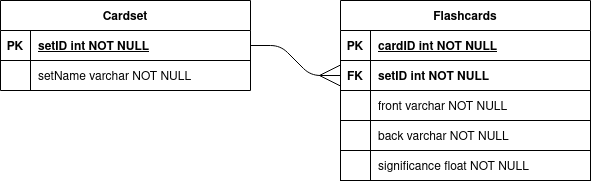

The diagram above was exported from draw.io. Its source (the exported page's mxGraphModel, read from the mxfile embedded in the PNG):
<mxGraphModel dx="868" dy="412" grid="1" gridSize="10" guides="1" tooltips="1" connect="1" arrows="1" fold="1" page="1" pageScale="1" pageWidth="850" pageHeight="1100" math="0" shadow="0" extFonts="Permanent Marker^https://fonts.googleapis.com/css?family=Permanent+Marker">
  <root>
    <mxCell id="0" />
    <mxCell id="1" parent="0" />
    <mxCell id="C-vyLk0tnHw3VtMMgP7b-1" value="" style="edgeStyle=entityRelationEdgeStyle;endArrow=ERmany;startArrow=none;endFill=0;startFill=0;endSize=19;entryX=0;entryY=0.5;entryDx=0;entryDy=0;" parent="1" source="C-vyLk0tnHw3VtMMgP7b-24" target="VOCMMBQS65MmEX-ZeJrm-6" edge="1">
      <mxGeometry width="100" height="100" relative="1" as="geometry">
        <mxPoint x="340" y="720" as="sourcePoint" />
        <mxPoint x="460" y="165" as="targetPoint" />
      </mxGeometry>
    </mxCell>
    <mxCell id="C-vyLk0tnHw3VtMMgP7b-23" value="Cardset" style="shape=table;startSize=30;container=1;collapsible=1;childLayout=tableLayout;fixedRows=1;rowLines=0;fontStyle=1;align=center;resizeLast=1;" parent="1" vertex="1">
      <mxGeometry x="120" y="120" width="250" height="90" as="geometry" />
    </mxCell>
    <mxCell id="C-vyLk0tnHw3VtMMgP7b-24" value="" style="shape=partialRectangle;collapsible=0;dropTarget=0;pointerEvents=0;fillColor=none;points=[[0,0.5],[1,0.5]];portConstraint=eastwest;top=0;left=0;right=0;bottom=1;" parent="C-vyLk0tnHw3VtMMgP7b-23" vertex="1">
      <mxGeometry y="30" width="250" height="30" as="geometry" />
    </mxCell>
    <mxCell id="C-vyLk0tnHw3VtMMgP7b-25" value="PK" style="shape=partialRectangle;overflow=hidden;connectable=0;fillColor=none;top=0;left=0;bottom=0;right=0;fontStyle=1;" parent="C-vyLk0tnHw3VtMMgP7b-24" vertex="1">
      <mxGeometry width="30" height="30" as="geometry">
        <mxRectangle width="30" height="30" as="alternateBounds" />
      </mxGeometry>
    </mxCell>
    <mxCell id="C-vyLk0tnHw3VtMMgP7b-26" value="setID int NOT NULL " style="shape=partialRectangle;overflow=hidden;connectable=0;fillColor=none;top=0;left=0;bottom=0;right=0;align=left;spacingLeft=6;fontStyle=5;" parent="C-vyLk0tnHw3VtMMgP7b-24" vertex="1">
      <mxGeometry x="30" width="220" height="30" as="geometry">
        <mxRectangle width="220" height="30" as="alternateBounds" />
      </mxGeometry>
    </mxCell>
    <mxCell id="C-vyLk0tnHw3VtMMgP7b-27" value="" style="shape=partialRectangle;collapsible=0;dropTarget=0;pointerEvents=0;fillColor=none;points=[[0,0.5],[1,0.5]];portConstraint=eastwest;top=0;left=0;right=0;bottom=0;" parent="C-vyLk0tnHw3VtMMgP7b-23" vertex="1">
      <mxGeometry y="60" width="250" height="30" as="geometry" />
    </mxCell>
    <mxCell id="C-vyLk0tnHw3VtMMgP7b-28" value="" style="shape=partialRectangle;overflow=hidden;connectable=0;fillColor=none;top=0;left=0;bottom=0;right=0;" parent="C-vyLk0tnHw3VtMMgP7b-27" vertex="1">
      <mxGeometry width="30" height="30" as="geometry">
        <mxRectangle width="30" height="30" as="alternateBounds" />
      </mxGeometry>
    </mxCell>
    <mxCell id="C-vyLk0tnHw3VtMMgP7b-29" value="setName varchar NOT NULL" style="shape=partialRectangle;overflow=hidden;connectable=0;fillColor=none;top=0;left=0;bottom=0;right=0;align=left;spacingLeft=6;" parent="C-vyLk0tnHw3VtMMgP7b-27" vertex="1">
      <mxGeometry x="30" width="220" height="30" as="geometry">
        <mxRectangle width="220" height="30" as="alternateBounds" />
      </mxGeometry>
    </mxCell>
    <mxCell id="VOCMMBQS65MmEX-ZeJrm-2" value="Flashcards" style="shape=table;startSize=30;container=1;collapsible=1;childLayout=tableLayout;fixedRows=1;rowLines=0;fontStyle=1;align=center;resizeLast=1;" vertex="1" parent="1">
      <mxGeometry x="460" y="120" width="250" height="90" as="geometry" />
    </mxCell>
    <mxCell id="VOCMMBQS65MmEX-ZeJrm-3" value="" style="shape=partialRectangle;collapsible=0;dropTarget=0;pointerEvents=0;fillColor=none;points=[[0,0.5],[1,0.5]];portConstraint=eastwest;top=0;left=0;right=0;bottom=1;" vertex="1" parent="VOCMMBQS65MmEX-ZeJrm-2">
      <mxGeometry y="30" width="250" height="30" as="geometry" />
    </mxCell>
    <mxCell id="VOCMMBQS65MmEX-ZeJrm-4" value="PK" style="shape=partialRectangle;overflow=hidden;connectable=0;fillColor=none;top=0;left=0;bottom=0;right=0;fontStyle=1;" vertex="1" parent="VOCMMBQS65MmEX-ZeJrm-3">
      <mxGeometry width="30" height="30" as="geometry">
        <mxRectangle width="30" height="30" as="alternateBounds" />
      </mxGeometry>
    </mxCell>
    <mxCell id="VOCMMBQS65MmEX-ZeJrm-5" value="cardID int NOT NULL " style="shape=partialRectangle;overflow=hidden;connectable=0;fillColor=none;top=0;left=0;bottom=0;right=0;align=left;spacingLeft=6;fontStyle=5;" vertex="1" parent="VOCMMBQS65MmEX-ZeJrm-3">
      <mxGeometry x="30" width="220" height="30" as="geometry">
        <mxRectangle width="220" height="30" as="alternateBounds" />
      </mxGeometry>
    </mxCell>
    <mxCell id="VOCMMBQS65MmEX-ZeJrm-6" value="" style="shape=partialRectangle;collapsible=0;dropTarget=0;pointerEvents=0;fillColor=none;points=[[0,0.5],[1,0.5]];portConstraint=eastwest;top=0;left=0;right=0;bottom=0;" vertex="1" parent="VOCMMBQS65MmEX-ZeJrm-2">
      <mxGeometry y="60" width="250" height="30" as="geometry" />
    </mxCell>
    <mxCell id="VOCMMBQS65MmEX-ZeJrm-7" value="FK" style="shape=partialRectangle;overflow=hidden;connectable=0;fillColor=none;top=0;left=0;bottom=0;right=0;fontStyle=1" vertex="1" parent="VOCMMBQS65MmEX-ZeJrm-6">
      <mxGeometry width="30" height="30" as="geometry">
        <mxRectangle width="30" height="30" as="alternateBounds" />
      </mxGeometry>
    </mxCell>
    <mxCell id="VOCMMBQS65MmEX-ZeJrm-8" value="setID int NOT NULL" style="shape=partialRectangle;overflow=hidden;connectable=0;fillColor=none;top=0;left=0;bottom=0;right=0;align=left;spacingLeft=6;fontStyle=1" vertex="1" parent="VOCMMBQS65MmEX-ZeJrm-6">
      <mxGeometry x="30" width="220" height="30" as="geometry">
        <mxRectangle width="220" height="30" as="alternateBounds" />
      </mxGeometry>
    </mxCell>
    <mxCell id="VOCMMBQS65MmEX-ZeJrm-9" value="" style="shape=table;startSize=0;container=1;collapsible=1;childLayout=tableLayout;fixedRows=1;rowLines=0;fontStyle=1;align=center;resizeLast=1;" vertex="1" parent="1">
      <mxGeometry x="460" y="210" width="250" height="60" as="geometry">
        <mxRectangle x="450" y="220" width="100" height="30" as="alternateBounds" />
      </mxGeometry>
    </mxCell>
    <mxCell id="VOCMMBQS65MmEX-ZeJrm-10" value="" style="shape=partialRectangle;collapsible=0;dropTarget=0;pointerEvents=0;fillColor=none;points=[[0,0.5],[1,0.5]];portConstraint=eastwest;top=0;left=0;right=0;bottom=1;" vertex="1" parent="VOCMMBQS65MmEX-ZeJrm-9">
      <mxGeometry width="250" height="30" as="geometry" />
    </mxCell>
    <mxCell id="VOCMMBQS65MmEX-ZeJrm-11" value="" style="shape=partialRectangle;overflow=hidden;connectable=0;fillColor=none;top=0;left=0;bottom=0;right=0;fontStyle=1;" vertex="1" parent="VOCMMBQS65MmEX-ZeJrm-10">
      <mxGeometry width="30" height="30" as="geometry">
        <mxRectangle width="30" height="30" as="alternateBounds" />
      </mxGeometry>
    </mxCell>
    <mxCell id="VOCMMBQS65MmEX-ZeJrm-12" value="front varchar NOT NULL   " style="shape=partialRectangle;overflow=hidden;connectable=0;fillColor=none;top=0;left=0;bottom=0;right=0;align=left;spacingLeft=6;fontStyle=0;" vertex="1" parent="VOCMMBQS65MmEX-ZeJrm-10">
      <mxGeometry x="30" width="220" height="30" as="geometry">
        <mxRectangle width="220" height="30" as="alternateBounds" />
      </mxGeometry>
    </mxCell>
    <mxCell id="VOCMMBQS65MmEX-ZeJrm-13" value="" style="shape=partialRectangle;collapsible=0;dropTarget=0;pointerEvents=0;fillColor=none;points=[[0,0.5],[1,0.5]];portConstraint=eastwest;top=0;left=0;right=0;bottom=0;" vertex="1" parent="VOCMMBQS65MmEX-ZeJrm-9">
      <mxGeometry y="30" width="250" height="30" as="geometry" />
    </mxCell>
    <mxCell id="VOCMMBQS65MmEX-ZeJrm-14" value="" style="shape=partialRectangle;overflow=hidden;connectable=0;fillColor=none;top=0;left=0;bottom=0;right=0;fontStyle=1" vertex="1" parent="VOCMMBQS65MmEX-ZeJrm-13">
      <mxGeometry width="30" height="30" as="geometry">
        <mxRectangle width="30" height="30" as="alternateBounds" />
      </mxGeometry>
    </mxCell>
    <mxCell id="VOCMMBQS65MmEX-ZeJrm-15" value="back varchar NOT NULL" style="shape=partialRectangle;overflow=hidden;connectable=0;fillColor=none;top=0;left=0;bottom=0;right=0;align=left;spacingLeft=6;fontStyle=0" vertex="1" parent="VOCMMBQS65MmEX-ZeJrm-13">
      <mxGeometry x="30" width="220" height="30" as="geometry">
        <mxRectangle width="220" height="30" as="alternateBounds" />
      </mxGeometry>
    </mxCell>
    <mxCell id="VOCMMBQS65MmEX-ZeJrm-23" value="" style="shape=table;startSize=0;container=1;collapsible=1;childLayout=tableLayout;fixedRows=1;rowLines=0;fontStyle=1;align=center;resizeLast=1;" vertex="1" parent="1">
      <mxGeometry x="460" y="270" width="250" height="30" as="geometry">
        <mxRectangle x="450" y="220" width="100" height="30" as="alternateBounds" />
      </mxGeometry>
    </mxCell>
    <mxCell id="VOCMMBQS65MmEX-ZeJrm-24" value="" style="shape=partialRectangle;collapsible=0;dropTarget=0;pointerEvents=0;fillColor=none;points=[[0,0.5],[1,0.5]];portConstraint=eastwest;top=0;left=0;right=0;bottom=1;" vertex="1" parent="VOCMMBQS65MmEX-ZeJrm-23">
      <mxGeometry width="250" height="30" as="geometry" />
    </mxCell>
    <mxCell id="VOCMMBQS65MmEX-ZeJrm-25" value="" style="shape=partialRectangle;overflow=hidden;connectable=0;fillColor=none;top=0;left=0;bottom=0;right=0;fontStyle=1;" vertex="1" parent="VOCMMBQS65MmEX-ZeJrm-24">
      <mxGeometry width="30" height="30" as="geometry">
        <mxRectangle width="30" height="30" as="alternateBounds" />
      </mxGeometry>
    </mxCell>
    <mxCell id="VOCMMBQS65MmEX-ZeJrm-26" value="significance float NOT NULL" style="shape=partialRectangle;overflow=hidden;connectable=0;fillColor=none;top=0;left=0;bottom=0;right=0;align=left;spacingLeft=6;fontStyle=0;" vertex="1" parent="VOCMMBQS65MmEX-ZeJrm-24">
      <mxGeometry x="30" width="220" height="30" as="geometry">
        <mxRectangle width="220" height="30" as="alternateBounds" />
      </mxGeometry>
    </mxCell>
  </root>
</mxGraphModel>